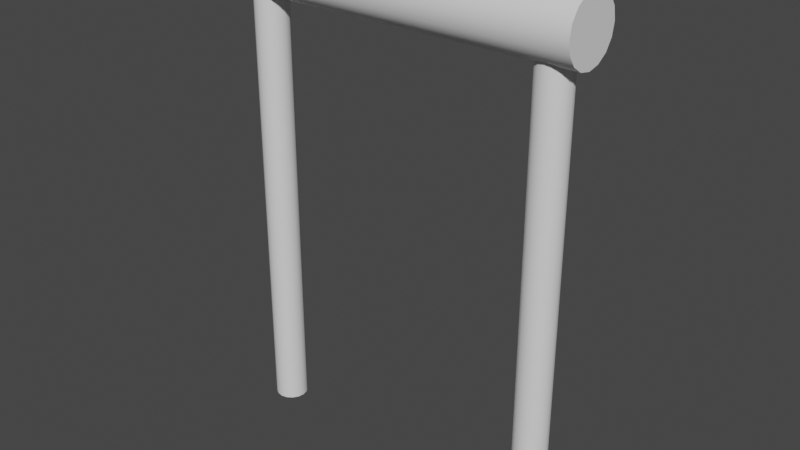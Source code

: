 # Source: Hose_Handle.blend  (saved by Blender 2.82.7; exported with 4.5.12 LTS)
import bpy
from mathutils import Matrix  # noqa: F401  (used for matrix-valued properties, if any)

bpy.ops.wm.read_factory_settings(use_empty=True)
scene = bpy.context.scene
scene.name = 'Scene'

# ---- collections
col_collection = bpy.data.collections.new('Collection'); scene.collection.children.link(col_collection)

# ---- world
world_world = bpy.data.worlds.new('World'); scene.world = world_world
world_world.use_nodes = True; world_world.node_tree.nodes.clear()
_N = world_world.node_tree.nodes; _L = world_world.node_tree.links
n0 = _N.new('ShaderNodeOutputWorld'); n0.name = 'World Output'; n0.location = (300, 300)
n1 = _N.new('ShaderNodeBackground'); n1.name = 'Background'; n1.location = (10, 300)
n1.inputs[0].default_value = (0.05088, 0.05088, 0.05088, 1.0)
_L.new(n1.outputs[0], n0.inputs[0])
n0.is_active_output = True
world_world.color = (0.05088, 0.05088, 0.05088)
world_world.use_sun_shadow = False
world_world.sun_shadow_jitter_overblur = 0.0

# ---- meshes
me_cylinder_001 = bpy.data.meshes.new('Cylinder.001')
me_cylinder_001.from_pydata([(1.049, -0.07484, -0.03861), (1.163, 0.2021, 7.479e-08), (1.049, -0.07484, -2.993), (1.163, 0.1867, -0.07733), (1.072, -0.04051, -0.03861), (1.163, 0.1429, -0.1429), (1.072, -0.04051, -2.993), (1.163, 0.07733, -0.1867), (1.08, 1.33e-07, -0.03861), (1.163, 2.777e-08, -0.2021), (1.08, 1.33e-07, -2.993), (1.163, -0.07733, -0.1867), (1.072, 0.04051, -0.03861), (1.163, -0.1429, -0.1429), (1.072, 0.04051, -2.993), (1.163, -0.1867, -0.07733), (1.049, 0.07484, -0.03861), (1.163, -0.2021, -2.157e-08), (1.049, 0.07484, -2.993), (1.163, -0.1867, 0.07733), (1.014, 0.09779, -0.03861), (1.163, -0.1429, 0.1429), (1.014, 0.09779, -2.993), (1.163, -0.07733, 0.1867), (0.9737, 0.1058, -0.03861), (1.163, -1.529e-08, 0.2021), (0.9737, 0.1058, -2.993), (1.163, 0.07733, 0.1867), (1.163, 0.1429, 0.1429), (1.163, 0.1867, 0.07733), (-2.384e-07, 0.2021, 8.684e-08), (-2.384e-07, 0.1867, -0.07733), (-2.384e-07, 0.1429, -0.1429), (-2.384e-07, 0.07733, -0.1867), (2.384e-07, 6.223e-10, -0.2021), (2.384e-07, -0.07733, -0.1867), (4.768e-07, -0.1429, -0.1429), (4.768e-07, -0.1867, -0.07733), (4.768e-07, -0.2021, -9.522e-09), (4.768e-07, -0.1867, 0.07733), (4.768e-07, -0.1429, 0.1429), (4.768e-07, -0.07733, 0.1867), (2.384e-07, -4.244e-08, 0.2021), (4.768e-07, 0.07733, 0.1867), (-2.384e-07, 0.1429, 0.1429), (-2.384e-07, 0.1867, 0.07733), (1.014, -0.09779, -2.993), (1.014, -0.09779, -0.03861), (0.9737, -0.1058, -2.993), (0.9737, -0.1058, -0.03861), (0.9332, -0.09779, -2.993), (0.9332, -0.09779, -0.03861), (0.8989, -0.07484, -2.993), (0.8989, -0.07484, -0.03861), (0.8759, -0.04051, -2.993), (0.8759, -0.04051, -0.03861), (0.8679, 1.389e-07, -2.993), (0.8679, 1.389e-07, -0.03861), (0.8759, 0.04051, -2.993), (0.8759, 0.04051, -0.03861), (0.8989, 0.07484, -2.993), (0.8989, 0.07484, -0.03861), (0.9332, 0.09779, -2.993), (0.9332, 0.09779, -0.03861)], [], [(30, 1, 3, 31), (31, 3, 5, 32), (32, 5, 7, 33), (33, 7, 9, 34), (34, 9, 11, 35), (35, 11, 13, 36), (36, 13, 15, 37), (37, 15, 17, 38), (38, 17, 19, 39), (39, 19, 21, 40), (40, 21, 23, 41), (41, 23, 25, 42), (42, 25, 27, 43), (43, 27, 28, 44), (3, 1, 29, 28, 27, 25, 23, 21, 19, 17, 15, 13, 11, 9, 7, 5), (44, 28, 29, 45), (45, 29, 1, 30), (10, 8, 4, 6), (26, 24, 20, 22), (22, 20, 16, 18), (18, 16, 12, 14), (14, 12, 8, 10), (6, 4, 0, 2), (2, 0, 47, 46), (46, 47, 49, 48), (48, 49, 51, 50), (50, 51, 53, 52), (52, 53, 55, 54), (54, 55, 57, 56), (56, 57, 59, 58), (58, 59, 61, 60), (26, 22, 18, 14, 10, 6, 2, 46, 48, 50, 52, 54, 56, 58, 60, 62), (60, 61, 63, 62), (62, 63, 24, 26), (0, 4, 8, 12, 16, 20, 24, 63, 61, 59, 57, 55, 53, 51, 49, 47)])
me_cylinder_001.polygons.foreach_set('use_smooth', [True] * 35)
_uv = me_cylinder_001.uv_layers.new(name='UVMap')
_uv.uv.foreach_set('vector', [1.0, 0.75, 1.0, 1.0, 0.9375, 1.0, 0.9375, 0.75, 0.9375, 0.75, 0.9375, 1.0, 0.875, 1.0, 0.875, 0.75, 0.875, 0.75, 0.875, 1.0, 0.8125, 1.0, 0.8125, 0.75, 0.8125, 0.75, 0.8125, 1.0, 0.75, 1.0, 0.75, 0.75, 0.75, 0.75, 0.75, 1.0, 0.6875, 1.0, 0.6875, 0.75, 0.6875, 0.75, 0.6875, 1.0, 0.625, 1.0, 0.625, 0.75, 0.625, 0.75, 0.625, 1.0, 0.5625, 1.0, 0.5625, 0.75, 0.5625, 0.75, 0.5625, 1.0, 0.5, 1.0, 0.5, 0.75, 0.5, 0.75, 0.5, 1.0, 0.4375, 1.0, 0.4375, 0.75, 0.4375, 0.75, 0.4375, 1.0, 0.375, 1.0, 0.375, 0.75, 0.375, 0.75, 0.375, 1.0, 0.3125, 1.0, 0.3125, 0.75, 0.3125, 0.75, 0.3125, 1.0, 0.25, 1.0, 0.25, 0.75, 0.25, 0.75, 0.25, 1.0, 0.1875, 1.0, 0.1875, 0.75, 0.1875, 0.75, 0.1875, 1.0, 0.125, 1.0, 0.125, 0.75, 0.3418, 0.4717, 0.25, 0.49, 0.1582, 0.4717, 0.08029, 0.4197, 0.02827, 0.3418, 0.01, 0.25, 0.02827, 0.1582, 0.08029, 0.08029, 0.1582, 0.02827, 0.25, 0.01, 0.3418, 0.02827, 0.4197, 0.08029, 0.4717, 0.1582, 0.49, 0.25, 0.4717, 0.3418, 0.4197, 0.4197, 0.125, 0.75, 0.125, 1.0, 0.0625, 1.0, 0.0625, 0.75, 0.0625, 0.75, 0.0625, 1.0, 0.0, 1.0, 0.0, 0.75, 1.0, 0.5, 1.0, 1.0, 0.9375, 1.0, 0.9375, 0.5, 0.9375, 0.5, 0.9375, 1.0, 0.875, 1.0, 0.875, 0.5, 0.875, 0.5, 0.875, 1.0, 0.8125, 1.0, 0.8125, 0.5, 0.8125, 0.5, 0.8125, 1.0, 0.75, 1.0, 0.75, 0.5, 0.75, 0.5, 0.75, 1.0, 0.6875, 1.0, 0.6875, 0.5, 0.6875, 0.5, 0.6875, 1.0, 0.625, 1.0, 0.625, 0.5, 0.625, 0.5, 0.625, 1.0, 0.5625, 1.0, 0.5625, 0.5, 0.5625, 0.5, 0.5625, 1.0, 0.5, 1.0, 0.5, 0.5, 0.5, 0.5, 0.5, 1.0, 0.4375, 1.0, 0.4375, 0.5, 0.4375, 0.5, 0.4375, 1.0, 0.375, 1.0, 0.375, 0.5, 0.375, 0.5, 0.375, 1.0, 0.3125, 1.0, 0.3125, 0.5, 0.3125, 0.5, 0.3125, 1.0, 0.25, 1.0, 0.25, 0.5, 0.25, 0.5, 0.25, 1.0, 0.1875, 1.0, 0.1875, 0.5, 0.1875, 0.5, 0.1875, 1.0, 0.125, 1.0, 0.125, 0.5, 0.75, 0.49, 0.8418, 0.4717, 0.9197, 0.4197, 0.9717, 0.3418, 0.99, 0.25, 0.9717, 0.1582, 0.9197, 0.08029, 0.8418, 0.02827, 0.75, 0.01, 0.6582, 0.02827, 0.5803, 0.08029, 0.5283, 0.1582, 0.51, 0.25, 0.5283, 0.3418, 0.5803, 0.4197, 0.6582, 0.4717, 0.125, 0.5, 0.125, 1.0, 0.0625, 1.0, 0.0625, 0.5, 0.0625, 0.5, 0.0625, 1.0, 0.0, 1.0, 0.0, 0.5, 0.4197, 0.08029, 0.4717, 0.1582, 0.49, 0.25, 0.4717, 0.3418, 0.4197, 0.4197, 0.3418, 0.4717, 0.25, 0.49, 0.1582, 0.4717, 0.08029, 0.4197, 0.02827, 0.3418, 0.01, 0.25, 0.02827, 0.1582, 0.08029, 0.08029, 0.1582, 0.02827, 0.25, 0.01, 0.3418, 0.02827])
me_cylinder_001.use_remesh_fix_poles = True
me_cylinder_001.use_remesh_preserve_attributes = False
me_cylinder_001.use_mirror_vertex_groups = False
me_cylinder_001.update()

# ---- objects
ob_cylinder = bpy.data.objects.new('Cylinder', me_cylinder_001)

# ---- transforms, parenting, visibility, modifiers, constraints
ob_cylinder.location = (0.0, 0.0, 0.0)
ob_cylinder.lineart.crease_threshold = 0.0
_m = ob_cylinder.modifiers.new('Mirror', 'MIRROR')
_m = ob_cylinder.modifiers.new('EdgeSplit', 'EDGE_SPLIT')

# ---- collection membership
col_collection.objects.link(ob_cylinder)

# ---- scene / render settings (as saved in the file)
scene.frame_start = 1; scene.frame_end = 250; scene.frame_set(1)
scene.render.engine = 'BLENDER_EEVEE_NEXT'
scene.cycles.use_denoising = False
scene.cycles.samples = 128
scene.cycles.sampling_pattern = 'TABULATED_SOBOL'
scene.cycles.use_adaptive_sampling = False
scene.cycles.use_light_tree = False
scene.view_settings.view_transform = 'Filmic'
bpy.context.view_layer.update()

# ---- added for rendering (the .blend has no active camera and no usable light): camera, sun
cam_auto = bpy.data.cameras.new('AutoCamera')
cam_auto.lens = 50.0
cam_auto.sensor_width = 36.0
cam_auto.clip_end = 1000.0
ob_auto_camera = bpy.data.objects.new('AutoCamera', cam_auto)
scene.collection.objects.link(ob_auto_camera)
ob_auto_camera.location = (3.67523, -4.41027, 1.54479)
ob_auto_camera.rotation_euler = (1.09748, -7.21219e-08, 0.694738)
scene.camera = ob_auto_camera
light_auto_sun = bpy.data.lights.new('AutoSun', 'SUN')
light_auto_sun.energy = 3.0
light_auto_sun.angle = 0.0523599
ob_auto_sun = bpy.data.objects.new('AutoSun', light_auto_sun)
scene.collection.objects.link(ob_auto_sun)
ob_auto_sun.rotation_euler = (0.872665, 0.174533, 0.523599)
bpy.context.view_layer.update()
